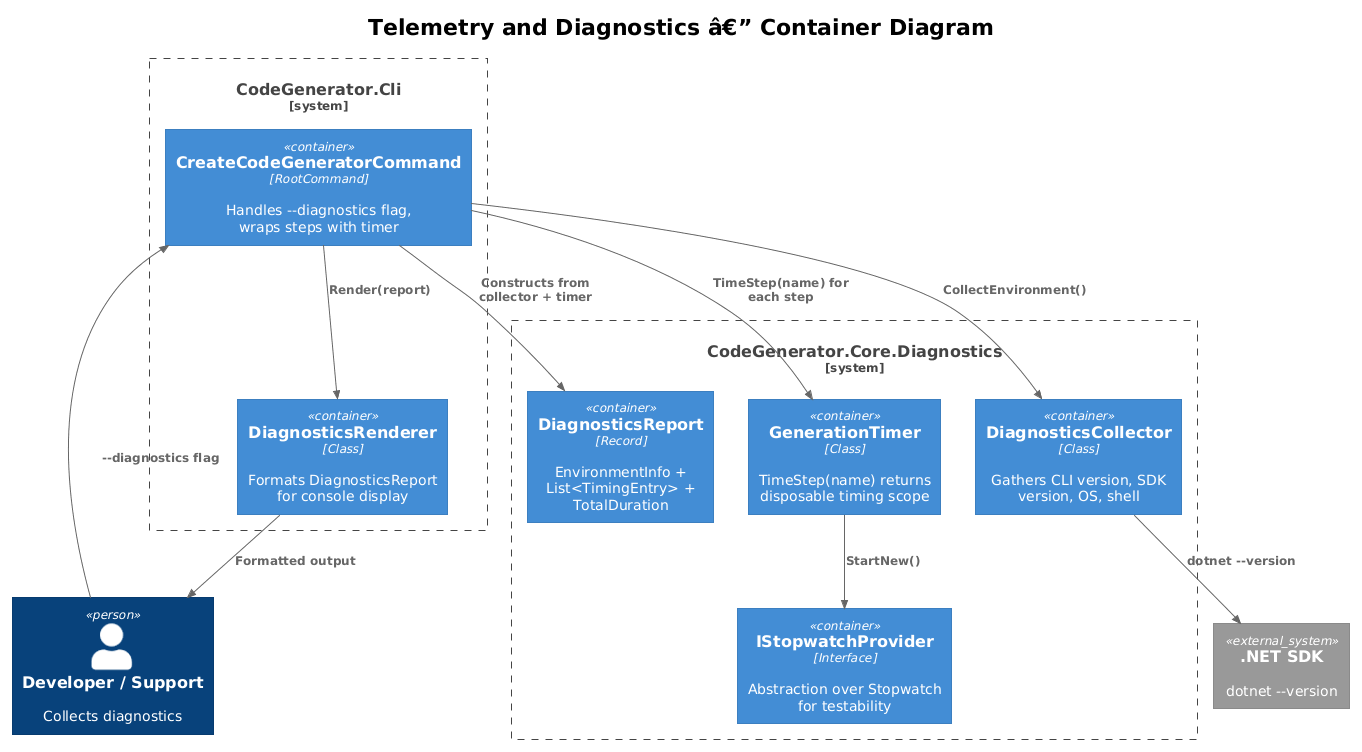

The diagram above was rendered by PlantUML. Its source (embedded in the PNG):
@startuml
!theme plain
!include <C4/C4_Container>

title Telemetry and Diagnostics â€” Container Diagram

Person(dev, "Developer / Support", "Collects diagnostics")

System_Boundary(cli, "CodeGenerator.Cli") {
    Container(cmd, "CreateCodeGeneratorCommand", "RootCommand", "Handles --diagnostics flag, wraps steps with timer")
    Container(renderer, "DiagnosticsRenderer", "Class", "Formats DiagnosticsReport for console display")
}

System_Boundary(core, "CodeGenerator.Core.Diagnostics") {
    Container(collector, "DiagnosticsCollector", "Class", "Gathers CLI version, SDK version, OS, shell")
    Container(timer, "GenerationTimer", "Class", "TimeStep(name) returns disposable timing scope")
    Container(sw, "IStopwatchProvider", "Interface", "Abstraction over Stopwatch for testability")
    Container(report, "DiagnosticsReport", "Record", "EnvironmentInfo + List<TimingEntry> + TotalDuration")
}

System_Ext(sdk, ".NET SDK", "dotnet --version")

Rel(dev, cmd, "--diagnostics flag")
Rel(cmd, collector, "CollectEnvironment()")
Rel(cmd, timer, "TimeStep(name) for each step")
Rel(collector, sdk, "dotnet --version")
Rel(timer, sw, "StartNew()")
Rel(cmd, report, "Constructs from collector + timer")
Rel(cmd, renderer, "Render(report)")
Rel(renderer, dev, "Formatted output")
@enduml